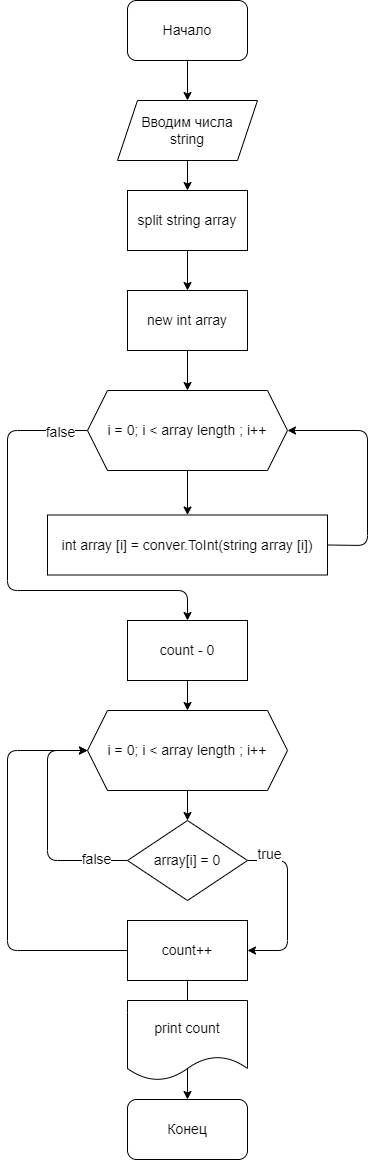

The diagram above was exported from draw.io. Its source (the exported page's mxGraphModel, read from the mxfile embedded in the PNG):
<mxGraphModel dx="450" dy="557" grid="1" gridSize="10" guides="1" tooltips="1" connect="1" arrows="1" fold="1" page="1" pageScale="1" pageWidth="827" pageHeight="1169" math="0" shadow="0">
  <root>
    <mxCell id="0" />
    <mxCell id="1" parent="0" />
    <mxCell id="8" value="" style="edgeStyle=none;html=1;fontSize=14;" edge="1" parent="1" source="2" target="3">
      <mxGeometry relative="1" as="geometry" />
    </mxCell>
    <mxCell id="2" value="&lt;font style=&quot;font-size: 14px&quot;&gt;Начало&lt;/font&gt;" style="rounded=1;whiteSpace=wrap;html=1;" vertex="1" parent="1">
      <mxGeometry x="160" y="10" width="120" height="60" as="geometry" />
    </mxCell>
    <mxCell id="9" value="" style="edgeStyle=none;html=1;fontSize=14;" edge="1" parent="1" source="3" target="4">
      <mxGeometry relative="1" as="geometry" />
    </mxCell>
    <mxCell id="3" value="Вводим числа&lt;br&gt;string" style="shape=parallelogram;perimeter=parallelogramPerimeter;whiteSpace=wrap;html=1;fixedSize=1;fontSize=14;" vertex="1" parent="1">
      <mxGeometry x="150" y="110" width="140" height="60" as="geometry" />
    </mxCell>
    <mxCell id="10" value="" style="edgeStyle=none;html=1;fontSize=14;" edge="1" parent="1" source="4" target="5">
      <mxGeometry relative="1" as="geometry" />
    </mxCell>
    <mxCell id="4" value="split string array" style="rounded=0;whiteSpace=wrap;html=1;fontSize=14;" vertex="1" parent="1">
      <mxGeometry x="160" y="200" width="120" height="60" as="geometry" />
    </mxCell>
    <mxCell id="11" value="" style="edgeStyle=none;html=1;fontSize=14;" edge="1" parent="1" source="5" target="6">
      <mxGeometry relative="1" as="geometry" />
    </mxCell>
    <mxCell id="5" value="new int array" style="rounded=0;whiteSpace=wrap;html=1;fontSize=14;" vertex="1" parent="1">
      <mxGeometry x="160" y="300" width="120" height="60" as="geometry" />
    </mxCell>
    <mxCell id="13" value="" style="edgeStyle=none;html=1;fontSize=14;" edge="1" parent="1" source="6" target="7">
      <mxGeometry relative="1" as="geometry" />
    </mxCell>
    <mxCell id="15" style="edgeStyle=none;html=1;exitX=0;exitY=0.5;exitDx=0;exitDy=0;entryX=0.5;entryY=0;entryDx=0;entryDy=0;fontSize=14;" edge="1" parent="1" source="6" target="12">
      <mxGeometry relative="1" as="geometry">
        <Array as="points">
          <mxPoint x="40" y="440" />
          <mxPoint x="40" y="600" />
          <mxPoint x="220" y="600" />
        </Array>
      </mxGeometry>
    </mxCell>
    <mxCell id="29" value="false" style="edgeLabel;html=1;align=center;verticalAlign=middle;resizable=0;points=[];fontSize=14;" vertex="1" connectable="0" parent="15">
      <mxGeometry x="-0.877" y="1" relative="1" as="geometry">
        <mxPoint as="offset" />
      </mxGeometry>
    </mxCell>
    <mxCell id="6" value="i = 0; i &amp;lt; array length ; i++" style="shape=hexagon;perimeter=hexagonPerimeter2;whiteSpace=wrap;html=1;fixedSize=1;fontSize=14;" vertex="1" parent="1">
      <mxGeometry x="120" y="400" width="200" height="80" as="geometry" />
    </mxCell>
    <mxCell id="14" style="edgeStyle=none;html=1;exitX=1;exitY=0.5;exitDx=0;exitDy=0;entryX=1;entryY=0.5;entryDx=0;entryDy=0;fontSize=14;" edge="1" parent="1" source="7" target="6">
      <mxGeometry relative="1" as="geometry">
        <Array as="points">
          <mxPoint x="400" y="555" />
          <mxPoint x="400" y="440" />
        </Array>
      </mxGeometry>
    </mxCell>
    <mxCell id="7" value="int array [i] = conver.ToInt(string array [i])" style="rounded=0;whiteSpace=wrap;html=1;fontSize=14;" vertex="1" parent="1">
      <mxGeometry x="80" y="524.5" width="280" height="60" as="geometry" />
    </mxCell>
    <mxCell id="19" value="" style="edgeStyle=none;html=1;fontSize=14;" edge="1" parent="1" source="12" target="16">
      <mxGeometry relative="1" as="geometry" />
    </mxCell>
    <mxCell id="12" value="count - 0" style="rounded=0;whiteSpace=wrap;html=1;fontSize=14;" vertex="1" parent="1">
      <mxGeometry x="160" y="630" width="120" height="60" as="geometry" />
    </mxCell>
    <mxCell id="18" value="" style="edgeStyle=none;html=1;fontSize=14;" edge="1" parent="1" source="16" target="17">
      <mxGeometry relative="1" as="geometry" />
    </mxCell>
    <mxCell id="16" value="i = 0; i &amp;lt; array length ; i++" style="shape=hexagon;perimeter=hexagonPerimeter2;whiteSpace=wrap;html=1;fixedSize=1;fontSize=14;" vertex="1" parent="1">
      <mxGeometry x="120" y="720" width="200" height="80" as="geometry" />
    </mxCell>
    <mxCell id="21" style="edgeStyle=none;html=1;exitX=1;exitY=0.5;exitDx=0;exitDy=0;entryX=1;entryY=0.5;entryDx=0;entryDy=0;fontSize=14;" edge="1" parent="1" source="17" target="20">
      <mxGeometry relative="1" as="geometry">
        <Array as="points">
          <mxPoint x="320" y="870" />
          <mxPoint x="320" y="960" />
        </Array>
      </mxGeometry>
    </mxCell>
    <mxCell id="22" value="true" style="edgeLabel;html=1;align=center;verticalAlign=middle;resizable=0;points=[];fontSize=14;" vertex="1" connectable="0" parent="21">
      <mxGeometry x="0.02" relative="1" as="geometry">
        <mxPoint x="-19" y="-54" as="offset" />
      </mxGeometry>
    </mxCell>
    <mxCell id="23" style="edgeStyle=none;html=1;exitX=0;exitY=0.5;exitDx=0;exitDy=0;entryX=0;entryY=0.5;entryDx=0;entryDy=0;fontSize=14;" edge="1" parent="1" source="17" target="16">
      <mxGeometry relative="1" as="geometry">
        <Array as="points">
          <mxPoint x="80" y="870" />
          <mxPoint x="80" y="760" />
        </Array>
      </mxGeometry>
    </mxCell>
    <mxCell id="24" value="false" style="edgeLabel;html=1;align=center;verticalAlign=middle;resizable=0;points=[];fontSize=14;" vertex="1" connectable="0" parent="23">
      <mxGeometry x="-0.7594" relative="1" as="geometry">
        <mxPoint x="-4" y="-2" as="offset" />
      </mxGeometry>
    </mxCell>
    <mxCell id="17" value="array[i] = 0" style="rhombus;whiteSpace=wrap;html=1;fontSize=14;" vertex="1" parent="1">
      <mxGeometry x="160" y="830" width="120" height="80" as="geometry" />
    </mxCell>
    <mxCell id="25" style="edgeStyle=none;html=1;exitX=0;exitY=0.5;exitDx=0;exitDy=0;fontSize=14;" edge="1" parent="1" source="20">
      <mxGeometry relative="1" as="geometry">
        <mxPoint x="120" y="760" as="targetPoint" />
        <Array as="points">
          <mxPoint x="40" y="960" />
          <mxPoint x="40" y="760" />
        </Array>
      </mxGeometry>
    </mxCell>
    <mxCell id="28" value="" style="edgeStyle=none;html=1;fontSize=14;" edge="1" parent="1" source="20" target="27">
      <mxGeometry relative="1" as="geometry" />
    </mxCell>
    <mxCell id="20" value="count++" style="rounded=0;whiteSpace=wrap;html=1;fontSize=14;" vertex="1" parent="1">
      <mxGeometry x="160" y="930" width="120" height="60" as="geometry" />
    </mxCell>
    <mxCell id="26" value="print count" style="shape=document;whiteSpace=wrap;html=1;boundedLbl=1;fontSize=14;" vertex="1" parent="1">
      <mxGeometry x="160" y="1010" width="120" height="80" as="geometry" />
    </mxCell>
    <mxCell id="27" value="Конец" style="rounded=1;whiteSpace=wrap;html=1;fontSize=14;" vertex="1" parent="1">
      <mxGeometry x="160" y="1109" width="120" height="60" as="geometry" />
    </mxCell>
  </root>
</mxGraphModel>